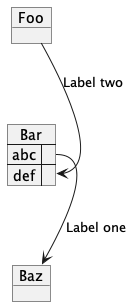

The diagram above was rendered by PlantUML. Its source (embedded in the PNG):
@startuml
object Foo
map Bar {
  abc=>
  def=>
}
object Baz

Bar::abc --> Baz : Label one
Foo --> Bar::def : Label two
@enduml